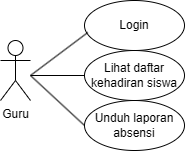

The diagram above was exported from draw.io. Its source (the exported page's mxGraphModel, read from the mxfile embedded in the PNG):
<mxGraphModel dx="774" dy="417" grid="1" gridSize="10" guides="1" tooltips="1" connect="1" arrows="1" fold="1" page="1" pageScale="1" pageWidth="827" pageHeight="1169" math="0" shadow="0">
  <root>
    <mxCell id="0" />
    <mxCell id="1" parent="0" />
    <mxCell id="o_zC6-0P3OXrXSZXI0o4-1" parent="1" style="shape=umlActor;verticalLabelPosition=bottom;verticalAlign=top;html=1;outlineConnect=0;" value="Guru" vertex="1">
      <mxGeometry height="60" width="30" x="230" y="185" as="geometry" />
    </mxCell>
    <mxCell id="o_zC6-0P3OXrXSZXI0o4-2" parent="1" style="ellipse;whiteSpace=wrap;html=1;" value="Login" vertex="1">
      <mxGeometry height="50" width="100" x="314" y="145" as="geometry" />
    </mxCell>
    <mxCell id="o_zC6-0P3OXrXSZXI0o4-3" parent="1" style="ellipse;whiteSpace=wrap;html=1;" value="Unduh laporan absensi" vertex="1">
      <mxGeometry height="50" width="100" x="314" y="245" as="geometry" />
    </mxCell>
    <mxCell id="o_zC6-0P3OXrXSZXI0o4-4" parent="1" style="ellipse;whiteSpace=wrap;html=1;" value="Lihat daftar kehadiran siswa" vertex="1">
      <mxGeometry height="50" width="100" x="314" y="195" as="geometry" />
    </mxCell>
    <mxCell id="o_zC6-0P3OXrXSZXI0o4-5" edge="1" parent="1" style="endArrow=none;html=1;rounded=0;entryX=0.033;entryY=0.64;entryDx=0;entryDy=0;entryPerimeter=0;" target="o_zC6-0P3OXrXSZXI0o4-2" value="">
      <mxGeometry height="50" relative="1" width="50" as="geometry">
        <mxPoint x="260" y="220" as="sourcePoint" />
        <mxPoint x="320" y="180" as="targetPoint" />
      </mxGeometry>
    </mxCell>
    <mxCell id="o_zC6-0P3OXrXSZXI0o4-6" edge="1" parent="1" style="endArrow=none;html=1;rounded=0;entryX=0;entryY=0.5;entryDx=0;entryDy=0;" target="o_zC6-0P3OXrXSZXI0o4-4" value="">
      <mxGeometry height="50" relative="1" width="50" as="geometry">
        <mxPoint x="260" y="220" as="sourcePoint" />
        <mxPoint x="363" y="210" as="targetPoint" />
      </mxGeometry>
    </mxCell>
    <mxCell id="o_zC6-0P3OXrXSZXI0o4-7" edge="1" parent="1" style="endArrow=none;html=1;rounded=0;entryX=0;entryY=0.5;entryDx=0;entryDy=0;" target="o_zC6-0P3OXrXSZXI0o4-3" value="">
      <mxGeometry height="50" relative="1" width="50" as="geometry">
        <mxPoint x="260" y="220" as="sourcePoint" />
        <mxPoint x="593" y="180" as="targetPoint" />
      </mxGeometry>
    </mxCell>
  </root>
</mxGraphModel>